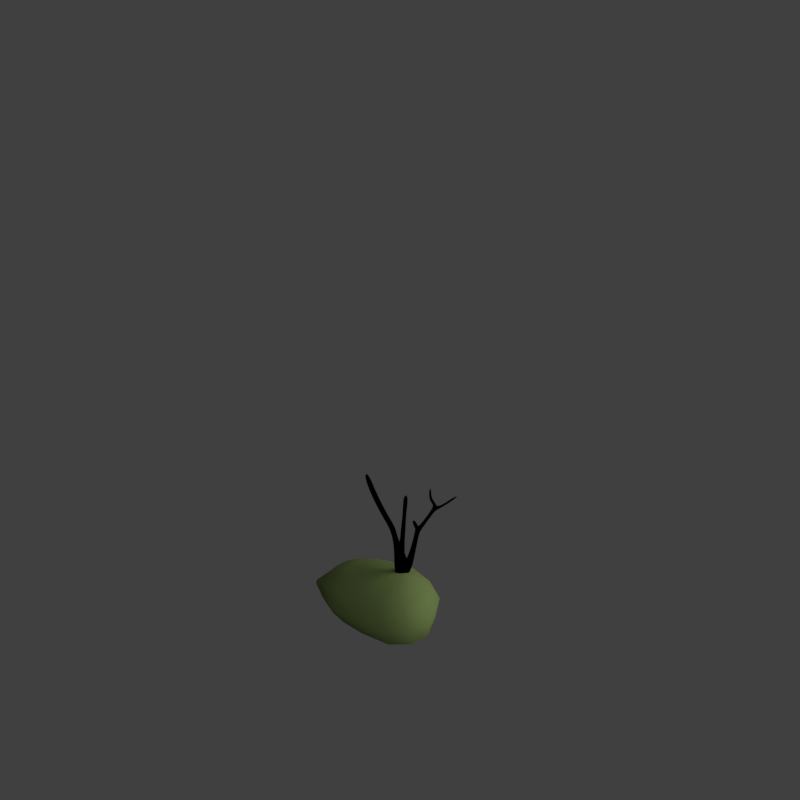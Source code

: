 # Source: tas_V001.blend  (saved by Blender 2.79.0; exported with 4.5.12 LTS)
import bpy
from mathutils import Matrix  # noqa: F401  (used for matrix-valued properties, if any)

bpy.ops.wm.read_factory_settings(use_empty=True)
scene = bpy.context.scene
scene.name = 'Scene'

# ---- collections
col_collection_1 = bpy.data.collections.new('Collection 1'); scene.collection.children.link(col_collection_1)
col_collection_11 = bpy.data.collections.new('Collection 11'); scene.collection.children.link(col_collection_11)

# ---- materials (node trees are filled in below, after node groups)
mat_bark_001 = bpy.data.materials.new('Bark.001')
mat_bark_001.alpha_threshold = 0.0
mat_bark_001.use_transparent_shadow = False
mat_bark_001.diffuse_color = (0.1788, 0.1656, 0.2406, 1.0)
mat_bark_001.specular_color = (0.3694, 0.4471, 0.6038)
mat_bark_001.roughness = 0.5
mat_bark_001.specular_intensity = 0.2031
mat_bark_001.line_color = (0.0, 0.0, 0.0, 1.0)
mat_guide = bpy.data.materials.new('guide')
mat_guide.alpha_threshold = 0.0
mat_guide.use_transparent_shadow = False
mat_guide.diffuse_color = (1.0, 0.0, 0.004819, 1.0)
mat_guide.roughness = 0.5
mat_material_000 = bpy.data.materials.new('Material.000')
mat_material_000.alpha_threshold = 0.0
mat_material_000.use_transparent_shadow = False
mat_material_000.diffuse_color = (0.2103, 0.2871, 0.09841, 1.0)
mat_material_000.specular_color = (0.3368, 0.5395, 0.4044)
mat_material_000.roughness = 0.5
mat_material_000.specular_intensity = 0.6647

# ---- material node trees

# ---- world
world_world = bpy.data.worlds.new('World'); scene.world = world_world
world_world.color = (0.05088, 0.05088, 0.05088)
world_world.use_sun_shadow = False
world_world.sun_shadow_jitter_overblur = 0.0
world_world.cycles.sampling_method = 'MANUAL'
world_world.light_settings.distance = 0.0

# ---- cameras
cam_camera = bpy.data.cameras.new('Camera')
cam_camera.type = 'ORTHO'
cam_camera.sensor_fit = 'HORIZONTAL'
cam_camera.clip_start = 220.0
cam_camera.clip_end = 340.0
cam_camera.lens = 35.0
cam_camera.sensor_width = 1.0
cam_camera.sensor_height = 18.0
cam_camera.ortho_scale = 33.94
cam_camera.shift_x = -8.625e-05
cam_camera.shift_y = 0.25
cam_camera.dof.focus_distance = 0.0
cam_camera.dof.aperture_fstop = 128.0
cam_camera.dof.aperture_blades = 6

# ---- lights
light_lightdome = bpy.data.lights.new('LightDome', 'SUN')
light_lightdome.transmission_factor = 0.0
light_lightdome.angle = 0.1993
light_lightdome.energy = 0.1
light_lightdome.shadow_buffer_clip_start = 0.5
light_lightdome.shadow_soft_size = 0.1
light_lightdome.shadow_cascade_max_distance = 1000.0
light_fillerlight = bpy.data.lights.new('FillerLight', 'SUN')
light_fillerlight.transmission_factor = 0.0
light_fillerlight.angle = 0.9273
light_fillerlight.energy = 0.5
light_fillerlight.shadow_buffer_clip_start = 0.5
light_fillerlight.shadow_soft_size = 0.5
light_fillerlight.shadow_cascade_max_distance = 1000.0
light_mainlight = bpy.data.lights.new('MainLight', 'SUN')
light_mainlight.transmission_factor = 0.0
light_mainlight.angle = 0.9273
light_mainlight.energy = 1.3
light_mainlight.shadow_buffer_clip_start = 0.5
light_mainlight.shadow_soft_size = 0.5
light_mainlight.shadow_cascade_max_distance = 1000.0

# ---- meshes
me_roundcube = bpy.data.meshes.new('Roundcube')
me_roundcube.from_pydata([(0.4536, 0.465, -0.6984), (0.2499, 0.4967, -0.7795), (0.05953, 0.5468, -0.7702), (-0.179, 0.479, -0.7427), (0.525, 0.5128, -0.3828), (0.3004, 0.6176, -0.4309), (0.03832, 0.5784, -0.4095), (-0.1909, 0.5641, -0.4663), (0.4343, 0.42, 0.189), (0.2678, 0.5569, 0.1112), (0.04279, 0.5475, 0.08555), (-0.1483, 0.4588, 0.1072), (0.3085, 0.2974, 0.4664), (0.2114, 0.3456, 0.4443), (0.05782, 0.3974, 0.5337), (-0.0846, 0.2369, 0.4959), (-0.3375, 0.4065, -0.7081), (-0.3824, 0.1957, -0.7308), (-0.4008, 0.002844, -0.7457), (-0.3632, -0.2114, -0.7863), (-0.3782, 0.4448, -0.4287), (-0.4117, 0.1649, -0.3367), (-0.4262, 0.0006454, -0.3538), (-0.4129, -0.1585, -0.3856), (-0.2278, 0.2717, 0.1877), (-0.2291, 0.1234, 0.2015), (-0.276, 0.007832, 0.1273), (-0.2907, -0.1322, 0.01214), (-0.1233, 0.1763, 0.497), (-0.1301, 0.09996, 0.5299), (-0.1594, 0.01089, 0.5056), (-0.1857, -0.1041, 0.3598), (-0.4119, -0.4536, -0.7312), (-0.02941, -0.6092, -0.8799), (-0.04415, -0.6619, -0.8297), (0.218, -0.6688, -0.862), (-0.2866, -0.3488, -0.3349), (-0.146, -0.5407, -0.4044), (0.04232, -0.6391, -0.4017), (0.2452, -0.6083, -0.3832), (-0.2256, -0.2954, -0.01605), (-0.1117, -0.4269, -0.01983), (0.03701, -0.4883, -0.01281), (0.2238, -0.5116, -0.009115), (-0.1814, -0.2887, 0.2803), (-0.1025, -0.4219, 0.339), (0.03226, -0.4305, 0.3152), (0.2299, -0.5191, 0.3109), (0.444, -0.4985, -0.7601), (0.4618, -0.2287, -0.7856), (0.5183, 0.005183, -0.7439), (0.49, 0.2082, -0.7256), (0.451, -0.4454, -0.3371), (0.637, -0.2169, -0.3947), (0.6433, 0.004992, -0.3502), (0.6259, 0.2246, -0.3503), (0.4325, -0.439, -0.01374), (0.6052, -0.2197, 0.01572), (0.6017, 0.01518, 0.1294), (0.539, 0.2417, 0.2072), (0.4101, -0.4636, 0.3004), (0.5142, -0.2088, 0.36), (0.4707, 0.03822, 0.4934), (0.3882, 0.2445, 0.5761), (0.2246, -0.3327, -0.9921), (0.03205, -0.2783, -0.9982), (-0.1318, -0.3368, -0.9501), (0.2639, -0.01367, -0.9434), (0.03918, -0.008721, -0.9981), (-0.1812, -0.01384, -0.9436), (0.2914, 0.2607, -0.9435), (0.03458, 0.2403, -0.9353), (-0.196, 0.2459, -0.9805), (0.2372, 0.1401, 0.5003), (0.1554, 0.2034, 0.5751), (0.02277, 0.176, 0.6302), (0.006115, 0.2558, 0.5112), (-0.0849, 0.08622, 0.5937), (0.2711, 0.1596, 0.5962), (0.1718, 0.1499, 0.6933), (0.02739, 0.09211, 0.7547), (-0.03962, 0.07928, 0.6731), (-0.07722, 0.07369, 0.6231), (0.3334, 0.02852, 0.7158), (0.1644, -0.006275, 0.9142), (0.03924, -0.009155, 0.9993), (-0.03786, -0.007371, 0.9155), (-0.09941, 0.015, 0.6962), (0.3545, -0.1715, 0.6718), (0.1571, -0.14, 0.8733), (0.0392, -0.1008, 0.935), (-0.0349, -0.09132, 0.8735), (-0.1069, -0.08132, 0.6586), (0.3043, -0.366, 0.5425), (0.1748, -0.3459, 0.6737), (0.03645, -0.2638, 0.7042), (-0.05019, -0.2642, 0.647), (-0.1391, -0.2185, 0.5626)], [], [(0, 1, 5, 4), (1, 2, 6, 5), (2, 3, 7, 6), (3, 16, 20, 7), (4, 5, 9, 8), (5, 6, 10, 9), (6, 7, 11, 10), (7, 20, 24, 11), (8, 9, 13, 12), (9, 10, 14, 13), (10, 11, 15, 14), (11, 24, 28, 15), (12, 13, 74, 73), (13, 14, 75, 74), (14, 15, 76, 75), (15, 28, 77, 76), (16, 17, 21, 20), (17, 18, 22, 21), (18, 19, 23, 22), (19, 32, 36, 23), (20, 21, 25, 24), (21, 22, 26, 25), (22, 23, 27, 26), (23, 36, 40, 27), (24, 25, 29, 28), (25, 26, 30, 29), (26, 27, 31, 30), (27, 40, 44, 31), (28, 29, 82, 77), (29, 30, 87, 82), (30, 31, 92, 87), (31, 44, 97, 92), (32, 33, 37, 36), (33, 34, 38, 37), (34, 35, 39, 38), (35, 48, 52, 39), (36, 37, 41, 40), (37, 38, 42, 41), (38, 39, 43, 42), (39, 52, 56, 43), (40, 41, 45, 44), (41, 42, 46, 45), (42, 43, 47, 46), (43, 56, 60, 47), (44, 45, 96, 97), (45, 46, 95, 96), (46, 47, 94, 95), (47, 60, 93, 94), (48, 49, 53, 52), (49, 50, 54, 53), (50, 51, 55, 54), (51, 0, 4, 55), (52, 53, 57, 56), (53, 54, 58, 57), (54, 55, 59, 58), (55, 4, 8, 59), (56, 57, 61, 60), (57, 58, 62, 61), (58, 59, 63, 62), (59, 8, 12, 63), (60, 61, 88, 93), (61, 62, 83, 88), (62, 63, 78, 83), (63, 12, 73, 78), (48, 35, 64, 49), (35, 34, 65, 64), (34, 33, 66, 65), (33, 32, 19, 66), (49, 64, 67, 50), (64, 65, 68, 67), (65, 66, 69, 68), (66, 19, 18, 69), (50, 67, 70, 51), (67, 68, 71, 70), (68, 69, 72, 71), (69, 18, 17, 72), (51, 70, 1, 0), (70, 71, 2, 1), (71, 72, 3, 2), (72, 17, 16, 3), (73, 74, 79, 78), (74, 75, 80, 79), (75, 76, 81, 80), (76, 77, 82, 81), (78, 79, 84, 83), (79, 80, 85, 84), (80, 81, 86, 85), (81, 82, 87, 86), (83, 84, 89, 88), (84, 85, 90, 89), (85, 86, 91, 90), (86, 87, 92, 91), (88, 89, 94, 93), (89, 90, 95, 94), (90, 91, 96, 95), (91, 92, 97, 96)])
me_roundcube.use_remesh_preserve_volume = False
me_roundcube.use_remesh_preserve_attributes = False
me_roundcube.use_mirror_vertex_groups = False
me_roundcube.update()
me_cube_002 = bpy.data.meshes.new('Cube.002')
me_cube_002.from_pydata([(-0.229, -0.6215, -0.1239), (-0.2296, 0.3212, -0.1341), (0.7033, -0.6169, -0.04538), (0.7069, 0.3184, -0.05066), (-0.271, -0.1648, 1.608), (-0.2709, 0.1648, 1.608), (0.05745, 0.1645, 1.628), (0.05745, -0.1645, 1.628), (-0.3004, -0.1385, 3.02), (-0.3004, 0.1385, 3.02), (-0.09582, 0.1365, 3.145), (-0.09582, -0.1365, 3.145), (-0.8126, -0.1186, 4.4), (-0.8126, 0.1186, 4.4), (-0.6863, 0.1255, 4.562), (-0.6863, -0.1255, 4.562), (0.03321, 0.1333, 2.984), (0.03321, -0.1333, 2.984), (-0.2375, -0.1429, 2.842), (-0.2375, 0.1429, 2.842), (0.2097, 0.1369, 3.584), (0.2097, -0.1369, 3.584), (0.3753, 0.1375, 3.467), (0.3753, -0.1375, 3.467), (-1.204, -0.06458, 4.754), (-1.204, 0.06458, 4.754), (-1.126, 0.04616, 4.836), (-1.126, -0.04616, 4.836), (-0.8372, -0.1058, 4.68), (-0.943, -0.1033, 4.513), (-0.943, 0.1033, 4.513), (-0.8372, 0.1058, 4.68), (-0.3307, 0.1396, 5.013), (-0.3307, -0.1396, 5.013), (-0.4535, 0.1325, 5.107), (-0.4535, -0.1325, 5.107), (-0.1795, 0.1382, 5.747), (-0.1795, -0.1382, 5.747), (-0.3284, 0.1337, 5.772), (-0.3284, -0.1337, 5.772), (-0.606, -0.1324, 4.82), (-0.7394, -0.1185, 4.935), (-0.7394, 0.1185, 4.935), (-0.606, 0.1324, 4.82), (-1.97, -0.07994, 5.622), (-1.97, 0.07994, 5.622), (-1.848, 0.07656, 5.72), (-1.848, -0.07656, 5.72), (-0.3011, 0.2561, 0.6346), (0.2033, 0.2611, 0.6865), (0.2038, -0.2527, 0.7004), (-0.3053, -0.2498, 0.6442), (0.08465, 0.1324, 3.041), (0.08465, -0.1324, 3.041), (-0.0936, -0.1196, 3.223), (-0.0936, 0.1196, 3.223)], [], [(3, 2, 0, 1), (53, 52, 22, 23), (49, 48, 5, 6), (50, 49, 6, 7), (48, 51, 4, 5), (51, 50, 7, 4), (9, 8, 12, 13), (19, 18, 8, 9), (18, 17, 11, 8), (16, 19, 9, 10), (29, 28, 27, 24), (8, 11, 15, 12), (10, 9, 13, 14), (11, 10, 14, 15), (6, 5, 19, 16), (4, 7, 17, 18), (5, 4, 18, 19), (7, 6, 16, 17), (23, 22, 20, 21), (54, 53, 23, 21), (52, 55, 20, 22), (55, 54, 21, 20), (27, 26, 46, 47), (31, 30, 25, 26), (28, 31, 26, 27), (30, 29, 24, 25), (13, 12, 29, 30), (41, 40, 33, 35), (14, 13, 30, 31), (12, 15, 28, 29), (34, 35, 39, 38), (42, 41, 35, 34), (40, 43, 32, 33), (43, 42, 34, 32), (37, 36, 38, 39), (32, 34, 38, 36), (35, 33, 37, 39), (33, 32, 36, 37), (14, 31, 42, 43), (15, 14, 43, 40), (31, 28, 41, 42), (28, 15, 40, 41), (46, 45, 44, 47), (25, 24, 44, 45), (24, 27, 47, 44), (26, 25, 45, 46), (0, 2, 50, 51), (1, 0, 51, 48), (2, 3, 49, 50), (3, 1, 48, 49), (10, 11, 54, 55), (16, 10, 55, 52), (11, 17, 53, 54), (17, 16, 52, 53)])
me_cube_002.polygons.foreach_set('use_smooth', [True] * 54)
_uv = me_cube_002.uv_layers.new(name='UVMap')
_uv.uv.foreach_set('vector', [0.09639, 0.2268, 0.06652, 0.2451, 0.1297, 0.2519, 0.1611, 0.2344, 0.1242, 0.5025, 0.1295, 0.5011, 0.1077, 0.5321, 0.1012, 0.5336, 0.1308, 0.2922, 0.1611, 0.2951, 0.1533, 0.3771, 0.1373, 0.3763, 0.1159, 0.2998, 0.1308, 0.2922, 0.1373, 0.3763, 0.1294, 0.3795, 0.1611, 0.2951, 0.1459, 0.3025, 0.1452, 0.3803, 0.1533, 0.3771, 0.1459, 0.3025, 0.1159, 0.2998, 0.1294, 0.3795, 0.1452, 0.3803, 0.152, 0.4996, 0.1462, 0.5011, 0.1848, 0.6231, 0.1889, 0.6226, 0.1476, 0.4828, 0.1416, 0.4845, 0.1462, 0.5011, 0.152, 0.4996, 0.1416, 0.4845, 0.129, 0.496, 0.1354, 0.5066, 0.1462, 0.5011, 0.1341, 0.4946, 0.1476, 0.4828, 0.152, 0.4996, 0.1397, 0.5054, 0.195, 0.634, 0.1889, 0.6415, 0.2168, 0.6542, 0.2166, 0.6554, 0.1462, 0.5011, 0.1354, 0.5066, 0.1821, 0.6341, 0.1848, 0.6231, 0.1397, 0.5054, 0.152, 0.4996, 0.1889, 0.6226, 0.1865, 0.6336, 0.1354, 0.5066, 0.1397, 0.5054, 0.1865, 0.6336, 0.1821, 0.6341, 0.1373, 0.3763, 0.1533, 0.3771, 0.1476, 0.4828, 0.1341, 0.4946, 0.1452, 0.3803, 0.1294, 0.3795, 0.129, 0.496, 0.1416, 0.4845, 0.1533, 0.3771, 0.1452, 0.3803, 0.1416, 0.4845, 0.1476, 0.4828, 0.1294, 0.3795, 0.1373, 0.3763, 0.1341, 0.4946, 0.129, 0.496, 0.1012, 0.5336, 0.1077, 0.5321, 0.1145, 0.5379, 0.1079, 0.5394, 0.1306, 0.5123, 0.1242, 0.5025, 0.1012, 0.5336, 0.1079, 0.5394, 0.1295, 0.5011, 0.1353, 0.5111, 0.1145, 0.5379, 0.1077, 0.5321, 0.1353, 0.5111, 0.1306, 0.5123, 0.1079, 0.5394, 0.1145, 0.5379, 0.2168, 0.6542, 0.2161, 0.6543, 0.268, 0.73, 0.2656, 0.73, 0.1915, 0.6412, 0.1983, 0.6337, 0.2163, 0.6555, 0.2161, 0.6543, 0.1889, 0.6415, 0.1915, 0.6412, 0.2161, 0.6543, 0.2168, 0.6542, 0.1983, 0.6337, 0.195, 0.634, 0.2166, 0.6554, 0.2163, 0.6555, 0.1889, 0.6226, 0.1848, 0.6231, 0.195, 0.634, 0.1983, 0.6337, 0.1774, 0.6633, 0.1743, 0.6597, 0.1528, 0.6765, 0.1548, 0.6791, 0.1865, 0.6336, 0.1889, 0.6226, 0.1983, 0.6337, 0.1915, 0.6412, 0.1848, 0.6231, 0.1821, 0.6341, 0.1889, 0.6415, 0.195, 0.634, 0.1603, 0.6788, 0.1548, 0.6791, 0.1432, 0.7359, 0.1502, 0.7359, 0.1826, 0.6629, 0.1774, 0.6633, 0.1548, 0.6791, 0.1603, 0.6788, 0.1743, 0.6597, 0.1792, 0.6593, 0.1593, 0.6761, 0.1528, 0.6765, 0.1792, 0.6593, 0.1826, 0.6629, 0.1603, 0.6788, 0.1593, 0.6761, 0.1394, 0.735, 0.1462, 0.735, 0.1502, 0.7359, 0.1432, 0.7359, 0.1593, 0.6761, 0.1603, 0.6788, 0.1502, 0.7359, 0.1462, 0.735, 0.1548, 0.6791, 0.1528, 0.6765, 0.1394, 0.735, 0.1432, 0.7359, 0.1528, 0.6765, 0.1593, 0.6761, 0.1462, 0.735, 0.1394, 0.735, 0.1865, 0.6336, 0.1915, 0.6412, 0.1826, 0.6629, 0.1792, 0.6593, 0.1821, 0.6341, 0.1865, 0.6336, 0.1792, 0.6593, 0.1743, 0.6597, 0.1915, 0.6412, 0.1889, 0.6415, 0.1774, 0.6633, 0.1826, 0.6629, 0.1889, 0.6415, 0.1821, 0.6341, 0.1743, 0.6597, 0.1774, 0.6633, 0.268, 0.73, 0.2711, 0.727, 0.2687, 0.727, 0.2656, 0.73, 0.2163, 0.6555, 0.2166, 0.6554, 0.2687, 0.727, 0.2711, 0.727, 0.2166, 0.6554, 0.2168, 0.6542, 0.2656, 0.73, 0.2687, 0.727, 0.2161, 0.6543, 0.2163, 0.6555, 0.2711, 0.727, 0.268, 0.73, 0.1297, 0.2519, 0.06652, 0.2451, 0.1159, 0.2998, 0.1459, 0.3025, 0.1611, 0.2344, 0.1297, 0.2519, 0.1459, 0.3025, 0.1611, 0.2951, 0.06652, 0.2451, 0.09639, 0.2268, 0.1308, 0.2922, 0.1159, 0.2998, 0.09639, 0.2268, 0.1611, 0.2344, 0.1611, 0.2951, 0.1308, 0.2922, 0.1397, 0.5054, 0.1354, 0.5066, 0.1306, 0.5123, 0.1353, 0.5111, 0.1341, 0.4946, 0.1397, 0.5054, 0.1353, 0.5111, 0.1295, 0.5011, 0.1354, 0.5066, 0.129, 0.496, 0.1242, 0.5025, 0.1306, 0.5123, 0.129, 0.496, 0.1341, 0.4946, 0.1295, 0.5011, 0.1242, 0.5025])
me_cube_002.materials.append(mat_bark_001)
me_cube_002.use_remesh_preserve_volume = False
me_cube_002.use_remesh_preserve_attributes = False
me_cube_002.use_mirror_vertex_groups = False
me_cube_002.update()
me_cube_003 = bpy.data.meshes.new('Cube.003')
me_cube_003.from_pydata([(-0.5004, -0.5026, -0.07573), (-0.5197, 0.4868, -0.05743), (0.4789, -0.5281, 0.03968), (0.4597, 0.4867, 0.1421), (-0.2589, -0.2307, 1.187), (-0.3057, 0.1824, 1.174), (0.1013, 0.2272, 1.224), (0.1458, -0.1804, 1.237), (-0.04258, 0.2076, 2.153), (0.008052, -0.1348, 2.198), (-0.3226, -0.2304, 2.023), (-0.416, 0.1518, 1.995), (-2.937, -0.2078, 5.538), (-3.008, 0.1311, 5.498), (-2.619, -0.1281, 5.657), (-2.69, 0.2123, 5.618), (-2.225, 0.2406, 4.493), (-2.551, 0.1407, 4.307), (-2.48, -0.231, 4.356), (-2.145, -0.1503, 4.546), (-1.534, -0.2329, 3.186), (-1.594, 0.1387, 3.118), (-1.257, -0.148, 3.45), (-1.322, 0.2403, 3.378), (-0.1377, -0.129, 2.453), (-0.3992, 0.1811, 2.276), (-0.3059, -0.2241, 2.338), (-0.1886, 0.2102, 2.394), (0.178, -0.0848, -0.6212), (0.1625, 0.8931, -0.5508), (1.111, 0.8644, -0.4433), (1.132, -0.09328, -0.4594), (-0.7003, -0.2621, 2.142), (-0.7517, -0.06127, 2.111), (-0.7279, -0.03653, 2.323), (-0.6701, -0.2341, 2.351)], [], [(3, 2, 31, 30), (3, 1, 5, 6), (2, 3, 6, 7), (1, 0, 4, 5), (0, 2, 7, 4), (7, 6, 8, 9), (6, 5, 11, 8), (4, 7, 9, 10), (5, 4, 10, 11), (18, 19, 14, 12), (19, 16, 15, 14), (17, 18, 12, 13), (12, 14, 15, 13), (21, 20, 18, 17), (22, 23, 16, 19), (20, 22, 19, 18), (16, 17, 13, 15), (25, 26, 20, 21), (27, 25, 21, 23), (26, 24, 22, 20), (23, 21, 17, 16), (8, 11, 25, 27), (10, 9, 24, 26), (25, 11, 33, 34), (24, 27, 23, 22), (9, 8, 27, 24), (30, 31, 28, 29), (0, 1, 29, 28), (2, 0, 28, 31), (1, 3, 30, 29), (33, 32, 35, 34), (26, 25, 34, 35), (11, 10, 32, 33), (10, 26, 35, 32)])
me_cube_003.polygons.foreach_set('use_smooth', [True] * 34)
_uv = me_cube_003.uv_layers.new(name='UVMap')
_uv.uv.foreach_set('vector', [0.4004, 0.1675, 0.3413, 0.1552, 0.3953, 0.09385, 0.4534, 0.1075, 0.4004, 0.1675, 0.3552, 0.2005, 0.367, 0.283, 0.3801, 0.2772, 0.3413, 0.1552, 0.4004, 0.1675, 0.3801, 0.2772, 0.3676, 0.2748, 0.3552, 0.2005, 0.2969, 0.1893, 0.3545, 0.2806, 0.367, 0.283, 0.2969, 0.1893, 0.3413, 0.1552, 0.3676, 0.2748, 0.3545, 0.2806, 0.3676, 0.2748, 0.3801, 0.2772, 0.3896, 0.3646, 0.3814, 0.3654, 0.3801, 0.2772, 0.367, 0.283, 0.3749, 0.3651, 0.3896, 0.3646, 0.3545, 0.2806, 0.3676, 0.2748, 0.3814, 0.3654, 0.3676, 0.365, 0.367, 0.283, 0.3545, 0.2806, 0.3676, 0.365, 0.3749, 0.3651, 0.2912, 0.6568, 0.303, 0.6596, 0.2988, 0.7733, 0.2868, 0.772, 0.303, 0.6596, 0.3131, 0.6585, 0.3089, 0.772, 0.2988, 0.7733, 0.3012, 0.6557, 0.2912, 0.6568, 0.2868, 0.772, 0.2969, 0.7707, 0.2868, 0.772, 0.2988, 0.7733, 0.3089, 0.772, 0.2969, 0.7707, 0.3313, 0.5177, 0.3211, 0.5187, 0.2912, 0.6568, 0.3012, 0.6557, 0.3326, 0.5244, 0.3428, 0.5233, 0.3131, 0.6585, 0.303, 0.6596, 0.3211, 0.5187, 0.3326, 0.5244, 0.303, 0.6596, 0.2912, 0.6568, 0.3131, 0.6585, 0.3012, 0.6557, 0.2969, 0.7707, 0.3089, 0.772, 0.3795, 0.3875, 0.3732, 0.3874, 0.3211, 0.5187, 0.3313, 0.5177, 0.3866, 0.3892, 0.3795, 0.3875, 0.3313, 0.5177, 0.3428, 0.5233, 0.3732, 0.3874, 0.3785, 0.3901, 0.3326, 0.5244, 0.3211, 0.5187, 0.3428, 0.5233, 0.3313, 0.5177, 0.3012, 0.6557, 0.3131, 0.6585, 0.3896, 0.3646, 0.3749, 0.3651, 0.3795, 0.3875, 0.3866, 0.3892, 0.3676, 0.365, 0.3814, 0.3654, 0.3785, 0.3901, 0.3732, 0.3874, 0.3795, 0.3875, 0.3749, 0.3651, 0.3484, 0.3893, 0.3502, 0.3937, 0.3785, 0.3901, 0.3866, 0.3892, 0.3428, 0.5233, 0.3326, 0.5244, 0.3814, 0.3654, 0.3896, 0.3646, 0.3866, 0.3892, 0.3785, 0.3901, 0.4534, 0.1075, 0.3953, 0.09385, 0.3492, 0.1301, 0.4064, 0.1425, 0.2969, 0.1893, 0.3552, 0.2005, 0.4064, 0.1425, 0.3492, 0.1301, 0.3413, 0.1552, 0.2969, 0.1893, 0.3492, 0.1301, 0.3953, 0.09385, 0.3552, 0.2005, 0.4004, 0.1675, 0.4534, 0.1075, 0.4064, 0.1425, 0.3484, 0.3893, 0.3466, 0.3893, 0.3487, 0.3938, 0.3502, 0.3937, 0.3732, 0.3874, 0.3795, 0.3875, 0.3502, 0.3937, 0.3487, 0.3938, 0.3749, 0.3651, 0.3676, 0.365, 0.3466, 0.3893, 0.3484, 0.3893, 0.3676, 0.365, 0.3732, 0.3874, 0.3487, 0.3938, 0.3466, 0.3893])
me_cube_003.materials.append(mat_bark_001)
me_cube_003.use_remesh_preserve_volume = False
me_cube_003.use_remesh_preserve_attributes = False
me_cube_003.use_mirror_vertex_groups = False
me_cube_003.update()
me_plane_001 = bpy.data.meshes.new('Plane.001')
me_plane_001.from_pydata([(-2.0, -2.0, 0.0), (2.0, -2.0, 0.0), (-2.0, 2.0, 0.0), (2.0, 2.0, 0.0), (-1.864, 1.864, 0.0), (-1.864, -1.864, 0.0), (1.864, -1.864, 0.0), (1.864, 1.864, 0.0)], [], [(5, 4, 2, 0), (6, 5, 0, 1), (7, 6, 1, 3), (4, 7, 3, 2)])
me_plane_001.materials.append(mat_guide)
me_plane_001.use_remesh_preserve_volume = False
me_plane_001.use_remesh_preserve_attributes = False
me_plane_001.use_mirror_vertex_groups = False
me_plane_001.update()
me_cube_001 = bpy.data.meshes.new('Cube.001')
me_cube_001.from_pydata([(-2.0, -2.0, 0.0), (-2.0, -2.0, 1.633), (-2.0, 2.0, 0.0), (-2.0, 2.0, 1.633), (2.0, -2.0, 0.0), (2.0, -2.0, 1.633), (2.0, 2.0, 0.0), (2.0, 2.0, 1.633)], [], [(0, 1, 3, 2), (2, 3, 7, 6), (6, 7, 5, 4), (4, 5, 1, 0), (2, 6, 4, 0), (7, 3, 1, 5)])
me_cube_001.use_remesh_preserve_volume = False
me_cube_001.use_remesh_preserve_attributes = False
me_cube_001.use_mirror_vertex_groups = False
me_cube_001.update()
me_cube_004 = bpy.data.meshes.new('Cube.004')
me_cube_004.from_pydata([(1.0, -1.0, -0.4186), (-1.0, -1.0, 3.121), (-1.0, 1.0, 3.121), (1.0, -1.0, 3.121), (-1.0, 0.0, -0.997), (1.0, 1.0, 3.121), (-1.0, -1.0, 0.0), (-1.0, 0.0, 3.121), (-1.0, 1.0, 0.0), (-5.96e-08, 1.0, -0.997), (0.0, 1.0, 3.121), (1.0, 1.0, 0.0), (1.0, 0.0, -0.997), (1.0, 0.0, 3.121), (1.0, -1.0, 0.0), (-5.96e-08, -1.0, -0.997), (0.0, -1.0, 3.121), (0.0, 0.0, 3.121), (0.0, 0.0, -0.997), (0.0, -1.0, 0.0), (1.0, 0.0, 0.0), (0.0, 1.0, 0.0), (-1.0, 0.0, 0.0), (-1.0, -1.0, -0.4197), (-1.0, 1.0, -0.4197), (1.0, 1.0, -0.4197)], [], [(22, 7, 2, 8), (21, 10, 5, 11), (20, 13, 3, 14), (19, 16, 1, 6), (18, 12, 15), (17, 7, 1, 16), (13, 17, 16, 3), (5, 10, 17, 13), (10, 2, 7, 17), (4, 18, 15), (9, 12, 18), (15, 19, 6, 23), (14, 3, 16, 19), (4, 9, 18), (11, 5, 13, 20), (9, 21, 11, 25), (8, 2, 10, 21), (4, 22, 8, 24), (15, 0, 14, 19), (6, 1, 7, 22), (4, 23, 6, 22), (12, 25, 11, 20), (0, 12, 20, 14), (9, 24, 8, 21), (25, 12, 9), (0, 15, 12), (15, 23, 4), (4, 24, 9)])
me_cube_004.use_remesh_preserve_volume = False
me_cube_004.use_remesh_preserve_attributes = False
me_cube_004.use_mirror_vertex_groups = False
me_cube_004.update()
me_cube_006 = bpy.data.meshes.new('Cube.006')
me_cube_006.from_pydata([(-0.6762, -0.674, 0.00036), (-0.3589, -0.3271, 1.492), (-0.6749, 0.6739, 0.0005646), (-0.3426, 0.3729, 1.452), (0.6763, -0.6771, -0.0007517), (0.3672, -0.3338, 1.471), (0.6751, 0.6771, -0.0006019), (0.3429, 0.3728, 1.439), (-0.4549, -0.4407, 0.8532), (-0.4386, 0.448, 0.8826), (0.4389, 0.4487, 0.8898), (0.4553, -0.4419, 0.8684), (-0.6154, 0.6139, 0.3768), (0.6168, 0.6204, 0.3752), (0.6192, -0.6206, 0.3752), (-0.6181, -0.6144, 0.3767), (-0.411, -0.4012, 2.095), (-0.4044, 0.4013, 2.078), (0.4092, -0.4118, 2.099), (0.4012, 0.4106, 2.075), (-0.3895, -0.4005, 3.807), (-0.3885, 0.3849, 3.806), (0.3976, -0.401, 3.808), (0.3966, 0.3856, 3.807), (-0.4735, -0.4675, 0.6857), (-0.4707, 0.4686, 0.6859), (0.4693, 0.4752, 0.6858), (0.4718, -0.4739, 0.6857), (-0.4484, -0.4905, 1.009), (-0.4984, -0.6311, 1.26), (-0.5189, 0.2946, 1.252), (-0.4552, 0.3123, 1.059), (0.4415, 0.2985, 1.235), (0.3659, 0.3173, 1.075), (0.4198, -0.6348, 1.255), (0.3635, -0.4996, 1.018), (-0.2699, -0.4176, 1.795), (-0.2838, 0.2727, 1.793), (0.3962, -0.4067, 1.799), (0.409, 0.2608, 1.799), (0.4829, -0.4897, 2.71), (0.3513, -0.3524, 2.923), (-0.3216, -0.3497, 2.926), (-0.4582, -0.4862, 2.705), (-0.4595, 0.4532, 2.707), (-0.3161, 0.3146, 2.931), (0.346, 0.3174, 2.929), (0.4839, 0.4563, 2.713), (-0.3711, -0.4345, 2.508), (0.5058, 0.4434, 2.51), (0.5082, -0.4252, 2.508), (-0.3684, 0.4522, 2.51), (0.3902, -0.4254, 3.136), (-0.3061, 0.2705, 3.141), (-0.3002, -0.4283, 3.137), (0.396, 0.2675, 3.139)], [], [(29, 1, 3, 30), (30, 3, 7, 32), (32, 7, 5, 34), (34, 5, 1, 29), (2, 6, 4, 0), (37, 36, 16, 17), (27, 11, 8, 24), (26, 10, 11, 27), (25, 9, 10, 26), (24, 8, 9, 25), (0, 15, 12, 2), (2, 12, 13, 6), (6, 13, 14, 4), (4, 14, 15, 0), (54, 52, 22, 20), (36, 38, 18, 16), (39, 37, 17, 19), (38, 39, 19, 18), (23, 21, 20, 22), (55, 53, 21, 23), (52, 55, 23, 22), (53, 54, 20, 21), (15, 24, 25, 12), (12, 25, 26, 13), (13, 26, 27, 14), (14, 27, 24, 15), (11, 35, 28, 8), (35, 34, 29, 28), (10, 33, 35, 11), (33, 32, 34, 35), (9, 31, 33, 10), (31, 30, 32, 33), (8, 28, 31, 9), (28, 29, 30, 31), (5, 7, 39, 38), (7, 3, 37, 39), (1, 5, 38, 36), (3, 1, 36, 37), (51, 48, 43, 44), (44, 43, 42, 45), (50, 49, 47, 40), (40, 47, 46, 41), (49, 51, 44, 47), (47, 44, 45, 46), (48, 50, 40, 43), (43, 40, 41, 42), (16, 18, 50, 48), (19, 17, 51, 49), (18, 19, 49, 50), (17, 16, 48, 51), (45, 42, 54, 53), (41, 46, 55, 52), (46, 45, 53, 55), (42, 41, 52, 54)])
me_cube_006.polygons.foreach_set('use_smooth', [True] * 54)
_k = {(0, 2): 1.0, (2, 6): 1.0, (4, 6): 1.0, (0, 4): 1.0}
me_cube_006.attributes.new('crease_edge', 'FLOAT', 'EDGE').data.foreach_set('value', [_k.get((min(e.vertices), max(e.vertices)), 0.0) for e in me_cube_006.edges])
_uv = me_cube_006.uv_layers.new(name='UVMap')
_uv.uv.foreach_set('vector', [0.247, 0.2436, 0.2495, 0.2941, 0.1403, 0.2844, 0.1433, 0.2413, 0.1433, 0.2413, 0.1403, 0.2844, 0.03353, 0.2914, 0.05132, 0.2461, 0.47, 0.2544, 0.4785, 0.3009, 0.3638, 0.3079, 0.3623, 0.2505, 0.3623, 0.2505, 0.3638, 0.3079, 0.2495, 0.2941, 0.247, 0.2436, 0.6531, 9.955e-05, 0.6531, 0.1272, 0.526, 0.1272, 0.526, 9.528e-05, 0.1395, 0.3678, 0.2571, 0.3724, 0.2426, 0.4211, 0.1367, 0.4241, 0.3726, 0.08654, 0.3715, 0.1386, 0.2532, 0.1431, 0.2508, 0.0972, 0.4993, 0.1076, 0.506, 0.1569, 0.3715, 0.1386, 0.3726, 0.08654, 0.1345, 0.1099, 0.1357, 0.1511, 0.007708, 0.1607, 0.01833, 0.108, 0.2508, 0.0972, 0.2532, 0.1431, 0.1357, 0.1511, 0.1345, 0.1099, 0.2473, 0.0119, 0.2494, 0.05019, 0.132, 0.05691, 0.1309, 0.02307, 0.1309, 0.02307, 0.132, 0.05691, 9.528e-05, 0.06521, 0.01212, 0.02082, 0.5128, 0.001304, 0.5258, 0.04578, 0.3741, 0.04431, 0.3725, 9.528e-05, 0.3725, 9.528e-05, 0.3741, 0.04431, 0.2494, 0.05019, 0.2473, 0.0119, 0.224, 0.7404, 0.3241, 0.7539, 0.2968, 0.9823, 0.1953, 0.9725, 0.2571, 0.3724, 0.3594, 0.3794, 0.3572, 0.4315, 0.2426, 0.4211, 0.02154, 0.364, 0.1395, 0.3678, 0.1367, 0.4241, 0.02897, 0.4148, 0.3594, 0.3794, 0.4663, 0.3855, 0.4766, 0.4403, 0.3572, 0.4315, 0.6267, 0.1273, 0.6267, 0.2281, 0.526, 0.2281, 0.526, 0.1273, 0.009226, 0.7204, 0.118, 0.7272, 0.09767, 0.9676, 9.531e-05, 0.9587, 0.3241, 0.7539, 0.4284, 0.7624, 0.3957, 0.9999, 0.2968, 0.9823, 0.118, 0.7272, 0.224, 0.7404, 0.1953, 0.9725, 0.09767, 0.9676, 0.2494, 0.05019, 0.2508, 0.0972, 0.1345, 0.1099, 0.132, 0.05691, 0.132, 0.05691, 0.1345, 0.1099, 0.01833, 0.108, 9.528e-05, 0.06521, 0.5258, 0.04578, 0.4993, 0.1076, 0.3726, 0.08654, 0.3741, 0.04431, 0.3741, 0.04431, 0.3726, 0.08654, 0.2508, 0.0972, 0.2494, 0.05019, 0.3715, 0.1386, 0.3649, 0.1991, 0.2494, 0.1943, 0.2532, 0.1431, 0.3649, 0.1991, 0.3623, 0.2505, 0.247, 0.2436, 0.2494, 0.1943, 0.506, 0.1569, 0.4777, 0.21, 0.3649, 0.1991, 0.3715, 0.1386, 0.4777, 0.21, 0.47, 0.2544, 0.3623, 0.2505, 0.3649, 0.1991, 0.1357, 0.1511, 0.1419, 0.1936, 0.04524, 0.2077, 0.007708, 0.1607, 0.1419, 0.1936, 0.1433, 0.2413, 0.05132, 0.2461, 0.04524, 0.2077, 0.2532, 0.1431, 0.2494, 0.1943, 0.1419, 0.1936, 0.1357, 0.1511, 0.2494, 0.1943, 0.247, 0.2436, 0.1433, 0.2413, 0.1419, 0.1936, 0.3638, 0.3079, 0.4785, 0.3009, 0.4663, 0.3855, 0.3594, 0.3794, 0.03353, 0.2914, 0.1403, 0.2844, 0.1395, 0.3678, 0.02154, 0.364, 0.2495, 0.2941, 0.3638, 0.3079, 0.3594, 0.3794, 0.2571, 0.3724, 0.1403, 0.2844, 0.2495, 0.2941, 0.2571, 0.3724, 0.1395, 0.3678, 0.1269, 0.4895, 0.2417, 0.4956, 0.2337, 0.5693, 0.1286, 0.5587, 0.1286, 0.5587, 0.2337, 0.5693, 0.226, 0.6517, 0.1231, 0.6389, 0.3576, 0.5032, 0.4708, 0.5146, 0.4572, 0.5887, 0.3443, 0.575, 0.3443, 0.575, 0.4572, 0.5887, 0.445, 0.6736, 0.3365, 0.6634, 0.01775, 0.4826, 0.1269, 0.4895, 0.1286, 0.5587, 0.02396, 0.5521, 0.02396, 0.5521, 0.1286, 0.5587, 0.1231, 0.6389, 0.02248, 0.6343, 0.2417, 0.4956, 0.3576, 0.5032, 0.3443, 0.575, 0.2337, 0.5693, 0.2337, 0.5693, 0.3443, 0.575, 0.3365, 0.6634, 0.226, 0.6517, 0.2426, 0.4211, 0.3572, 0.4315, 0.3576, 0.5032, 0.2417, 0.4956, 0.02897, 0.4148, 0.1367, 0.4241, 0.1269, 0.4895, 0.01775, 0.4826, 0.3572, 0.4315, 0.4766, 0.4403, 0.4708, 0.5146, 0.3576, 0.5032, 0.1367, 0.4241, 0.2426, 0.4211, 0.2417, 0.4956, 0.1269, 0.4895, 0.1231, 0.6389, 0.226, 0.6517, 0.224, 0.7404, 0.118, 0.7272, 0.3365, 0.6634, 0.445, 0.6736, 0.4284, 0.7624, 0.3241, 0.7539, 0.02248, 0.6343, 0.1231, 0.6389, 0.118, 0.7272, 0.009226, 0.7204, 0.226, 0.6517, 0.3365, 0.6634, 0.3241, 0.7539, 0.224, 0.7404])
me_cube_006.materials.append(mat_bark_001)
me_cube_006.use_remesh_preserve_volume = False
me_cube_006.use_remesh_preserve_attributes = False
me_cube_006.use_mirror_vertex_groups = False
me_cube_006.update()
me_cube_000 = bpy.data.meshes.new('Cube.000')
me_cube_000.from_pydata([(-3.301, -3.629, 2.427), (-2.239, -3.542, -3.413), (2.059, -2.806, 3.343), (3.124, -2.659, -2.318), (-3.548, 3.238, 1.087), (-2.599, 3.084, -2.092), (-0.1477, 3.878, -0.7855), (0.5718, 4.52, 1.654), (-1.188, 5.514, -0.5743), (-1.182, 5.546, -0.3172), (-1.521, 5.462, -0.3896), (-1.478, 5.4, -0.6666), (-2.893, 1.243, -2.557), (1.704, 2.351, -1.515), (1.757, 3.194, 2.108), (-3.602, 1.398, 1.372), (-0.8474, 5.11, 0.1475), (-1.726, 4.711, -0.8936), (-0.9573, 4.929, -0.5739), (-1.911, 4.78, -0.04977)], [], [(3, 2, 0, 1), (13, 12, 5, 6), (14, 13, 6, 7), (12, 15, 4, 5), (15, 14, 7, 4), (18, 17, 11, 8), (19, 16, 9, 10), (17, 19, 10, 11), (0, 2, 14, 15), (1, 0, 15, 12), (2, 3, 13, 14), (3, 1, 12, 13), (11, 10, 9, 8), (17, 18, 6, 5), (16, 19, 4, 7), (4, 19, 17, 5), (6, 18, 16, 7), (16, 18, 8, 9)])
me_cube_000.polygons.foreach_set('use_smooth', [True] * 18)
_uv = me_cube_000.uv_layers.new(name='UVMap')
_uv.uv.foreach_set('vector', [0.09639, 0.2268, 0.06652, 0.2451, 0.1297, 0.2519, 0.1611, 0.2344, 0.1308, 0.2922, 0.1611, 0.2951, 0.1533, 0.3771, 0.1373, 0.3763, 0.1159, 0.2998, 0.1308, 0.2922, 0.1373, 0.3763, 0.1294, 0.3795, 0.1611, 0.2951, 0.1459, 0.3025, 0.1452, 0.3803, 0.1533, 0.3771, 0.1459, 0.3025, 0.1159, 0.2998, 0.1294, 0.3795, 0.1452, 0.3803, 0.1352, 0.4552, 0.1495, 0.4475, 0.1476, 0.4828, 0.1341, 0.4946, 0.1428, 0.4498, 0.1292, 0.4572, 0.129, 0.496, 0.1416, 0.4845, 0.1495, 0.4475, 0.1428, 0.4498, 0.1416, 0.4845, 0.1476, 0.4828, 0.1297, 0.2519, 0.06652, 0.2451, 0.1159, 0.2998, 0.1459, 0.3025, 0.1611, 0.2344, 0.1297, 0.2519, 0.1459, 0.3025, 0.1611, 0.2951, 0.06652, 0.2451, 0.09639, 0.2268, 0.1308, 0.2922, 0.1159, 0.2998, 0.09639, 0.2268, 0.1611, 0.2344, 0.1611, 0.2951, 0.1308, 0.2922, 0.1476, 0.4828, 0.1416, 0.4845, 0.129, 0.496, 0.1341, 0.4946, 0.1495, 0.4475, 0.1352, 0.4552, 0.1373, 0.3763, 0.1533, 0.3771, 0.1292, 0.4572, 0.1428, 0.4498, 0.1452, 0.3803, 0.1294, 0.3795, 0.1452, 0.3803, 0.1428, 0.4498, 0.1495, 0.4475, 0.1533, 0.3771, 0.1373, 0.3763, 0.1352, 0.4552, 0.1292, 0.4572, 0.1294, 0.3795, 0.1292, 0.4572, 0.1352, 0.4552, 0.1341, 0.4946, 0.129, 0.496])
me_cube_000.materials.append(mat_material_000)
me_cube_000.use_remesh_preserve_volume = False
me_cube_000.use_remesh_preserve_attributes = False
me_cube_000.use_mirror_vertex_groups = False
me_cube_000.update()

# ---- objects
ob_roundcube = bpy.data.objects.new('Roundcube', me_roundcube)
ob_cube_003 = bpy.data.objects.new('Cube.003', me_cube_002)
ob_cube_005 = bpy.data.objects.new('Cube.005', me_cube_003)
ob_cube_002 = bpy.data.objects.new('Cube.002', me_cube_002)
ob_rig = bpy.data.objects.new('Rig', None)
ob_verticaljoint = bpy.data.objects.new('VerticalJoint', None)
ob_lightdome = bpy.data.objects.new('LightDome', light_lightdome)
ob_fillerlight = bpy.data.objects.new('FillerLight', light_fillerlight)
ob_mainlight = bpy.data.objects.new('Mainlight', light_mainlight)
ob_camera = bpy.data.objects.new('Camera', cam_camera)
ob_plane_001 = bpy.data.objects.new('Plane.001', me_plane_001)
ob_cube_001 = bpy.data.objects.new('Cube.001', me_cube_001)
ob_cube_007 = bpy.data.objects.new('Cube.007', me_cube_004)
ob_cube_000 = bpy.data.objects.new('Cube.000', me_cube_006)
ob_cabbage_leaves = bpy.data.objects.new('Cabbage_Leaves', me_cube_000)

# ---- transforms, parenting, visibility, modifiers, constraints
ob_roundcube.location = (0.0, 0.0, 4.868)
ob_roundcube.scale = (2.062, 2.062, 2.062)
ob_roundcube.show_instancer_for_render = False
ob_roundcube.lineart.crease_threshold = 0.0
_m = ob_roundcube.modifiers.new('Subsurf', 'SUBSURF')
_m.uv_smooth = 'PRESERVE_CORNERS'
_m.quality = 2
_m.levels = 2
_m.show_only_control_edges = False
_m = ob_roundcube.modifiers.new('Displace', 'DISPLACE')
_m.strength = 0.34
_m = ob_roundcube.modifiers.new('ParticleSystem 1', 'PARTICLE_SYSTEM')
ob_cube_003.location = (0.2006, -0.1197, 1.177)
ob_cube_003.rotation_euler = (0.07095, -0.1998, 2.269)
ob_cube_003.scale = (0.7399, 0.7399, 0.7399)
ob_cube_003.lineart.crease_threshold = 0.0
_m = ob_cube_003.modifiers.new('Subsurf', 'SUBSURF')
_m.uv_smooth = 'PRESERVE_CORNERS'
_m.quality = 2
_m.show_only_control_edges = False
ob_cube_005.location = (0.03981, -0.03515, 1.847)
ob_cube_005.rotation_euler = (-0.5746, 0.6607, 0.2598)
ob_cube_005.scale = (0.6586, 0.6586, 0.6586)
ob_cube_005.lineart.crease_threshold = 0.0
_m = ob_cube_005.modifiers.new('Subsurf', 'SUBSURF')
_m.uv_smooth = 'PRESERVE_CORNERS'
_m.quality = 2
_m.show_only_control_edges = False
ob_cube_002.location = (-0.02254, -0.02788, 1.629)
ob_cube_002.rotation_euler = (0.07095, -0.1998, 0.7318)
ob_cube_002.scale = (0.7399, 0.7399, 0.7399)
ob_cube_002.lineart.crease_threshold = 0.0
_m = ob_cube_002.modifiers.new('Subsurf', 'SUBSURF')
_m.uv_smooth = 'PRESERVE_CORNERS'
_m.quality = 2
_m.show_only_control_edges = False
ob_rig.location = (0.0, 0.0, 0.0)
ob_rig.rotation_mode = 'YXZ'
ob_rig.rotation_euler = (0.0, 0.0, -0.7854)
ob_rig.empty_image_offset = (0.0, 0.0)
ob_rig.hide_select = True
ob_rig.lineart.crease_threshold = 0.0
ob_verticaljoint.parent = ob_rig
ob_verticaljoint.location = (0.0, 0.0, 0.0)
ob_verticaljoint.empty_image_offset = (0.0, 0.0)
ob_verticaljoint.hide_select = True
ob_verticaljoint.lineart.crease_threshold = 0.0
ob_lightdome.parent = ob_verticaljoint
ob_lightdome.location = (0.0, 0.0, 0.0)
ob_lightdome.hide_select = True
ob_lightdome.lineart.crease_threshold = 0.0
ob_fillerlight.parent = ob_verticaljoint
ob_fillerlight.location = (0.0, 0.0, 0.0)
ob_fillerlight.rotation_euler = (0.0, -1.265, 2.007)
ob_fillerlight.hide_select = True
ob_fillerlight.lineart.crease_threshold = 0.0
ob_mainlight.parent = ob_verticaljoint
ob_mainlight.location = (0.0, 0.0, 0.0)
ob_mainlight.rotation_euler = (1.178, 0.0, 1.571)
ob_mainlight.hide_select = True
ob_mainlight.lineart.crease_threshold = 0.0
ob_camera.parent = ob_verticaljoint
ob_camera.location = (0.0, -241.9, 139.7)
ob_camera.rotation_euler = (1.047, 0.0, 0.0)
ob_camera.hide_select = True
ob_camera.lineart.crease_threshold = 0.0
ob_plane_001.location = (0.0, 0.0, 0.0)
ob_plane_001.hide_render = True
ob_plane_001.lineart.crease_threshold = 0.0
ob_cube_001.location = (0.0, 0.0, 0.0)
ob_cube_001.scale = (1.0, 1.0, 0.5)
ob_cube_001.hide_render = True
ob_cube_001.display_type = 'WIRE'
ob_cube_001.lineart.crease_threshold = 0.0
_m = ob_cube_001.modifiers.new('Array', 'ARRAY')
_m.count = 18
_m.constant_offset_displace = (0.0, 0.0, 0.0)
_m.relative_offset_displace = (0.0, 0.0, 1.0)
ob_cube_007.location = (-2.384e-07, 0.0, 2.82)
ob_cube_007.rotation_euler = (0.0, -0.0, 0.7854)
ob_cube_007.scale = (2.828, 2.828, 2.828)
ob_cube_007.hide_render = True
ob_cube_007.display_type = 'WIRE'
ob_cube_007.lineart.crease_threshold = 0.0
ob_cube_000.location = (0.0, 0.0, 0.0)
ob_cube_000.scale = (0.56, 0.56, 0.56)
ob_cube_000.lineart.crease_threshold = 0.0
_m = ob_cube_000.modifiers.new('Subsurf', 'SUBSURF')
_m.uv_smooth = 'PRESERVE_CORNERS'
_m.quality = 2
_m.show_only_control_edges = False
ob_cabbage_leaves.location = (0.0, 0.0, 0.0)
ob_cabbage_leaves.scale = (0.7399, 0.7399, 0.7399)
ob_cabbage_leaves.lineart.crease_threshold = 0.0
_m = ob_cabbage_leaves.modifiers.new('Subsurf', 'SUBSURF')
_m.uv_smooth = 'PRESERVE_CORNERS'
_m.quality = 1
_m.render_levels = 1
_m.show_only_control_edges = False

# ---- collection membership
col_collection_1.objects.link(ob_roundcube)
col_collection_1.objects.link(ob_cube_003)
col_collection_1.objects.link(ob_cube_005)
col_collection_1.objects.link(ob_cube_002)
col_collection_1.objects.link(ob_rig)
col_collection_1.objects.link(ob_verticaljoint)
col_collection_1.objects.link(ob_lightdome)
col_collection_1.objects.link(ob_fillerlight)
col_collection_1.objects.link(ob_mainlight)
col_collection_1.objects.link(ob_camera)
col_collection_1.objects.link(ob_plane_001)
col_collection_1.objects.link(ob_cube_001)
col_collection_1.objects.link(ob_cube_007)
col_collection_1.objects.link(ob_cube_000)
col_collection_11.objects.link(ob_cabbage_leaves)
def _layer_coll(name, lc=None):
    lc = lc or bpy.context.view_layer.layer_collection
    for c in lc.children:
        if c.name == name: return c
        r = _layer_coll(name, c)
        if r: return r
_layer_coll('Collection 1').holdout = True

# ---- scene / render settings (as saved in the file)
scene.camera = ob_camera
scene.frame_start = 1; scene.frame_end = 250; scene.frame_set(0)
scene.render.engine = 'BLENDER_EEVEE_NEXT'
scene.render.image_settings.compression = 0
scene.render.resolution_x = 384
scene.render.resolution_y = 384
scene.render.dither_intensity = 0.0
scene.render.film_transparent = True
scene.cycles.use_denoising = False
scene.cycles.samples = 128
scene.cycles.sampling_pattern = 'TABULATED_SOBOL'
scene.cycles.use_adaptive_sampling = False
scene.cycles.use_light_tree = False
scene.cycles.blur_glossy = 0.0
scene.cycles.sample_clamp_indirect = 0.0
scene.view_settings.view_transform = 'Standard'
bpy.context.view_layer.update()
